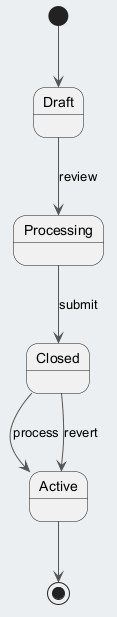

The diagram above was rendered by PlantUML. Its source (embedded in the PNG):
@startuml
skinparam backgroundColor #ECEFF1
skinparam classBackgroundColor #FFFFFF
skinparam classBorderColor #455A64
skinparam ArrowColor #555555
[*] --> Draft
Draft --> Processing : review
Processing --> Closed : submit
Closed --> Active : process
Closed --> Active : revert
Active --> [*]
@enduml